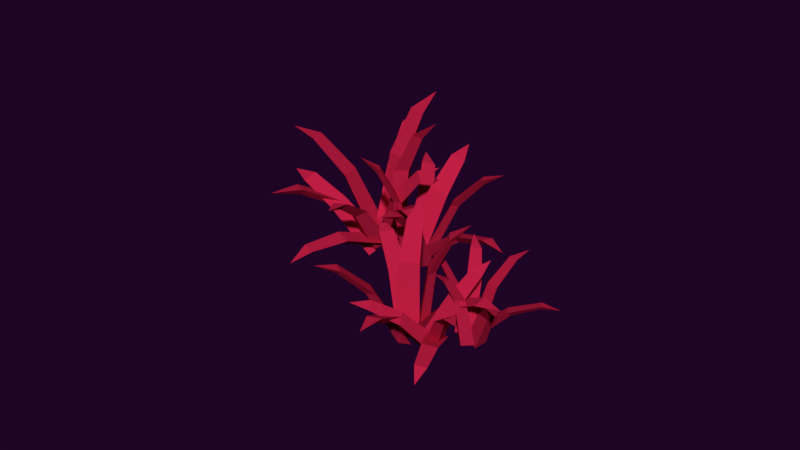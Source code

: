# Source: conjunto28.blend  (saved by Blender 2.79.0; exported with 4.5.12 LTS)
import bpy
from mathutils import Matrix  # noqa: F401  (used for matrix-valued properties, if any)

bpy.ops.wm.read_factory_settings(use_empty=True)
scene = bpy.context.scene
scene.name = 'Scene'

# ---- collections
col_collection_1 = bpy.data.collections.new('Collection 1'); scene.collection.children.link(col_collection_1)

# ---- materials (node trees are filled in below, after node groups)
mat_material_005 = bpy.data.materials.new('Material.005')
mat_material_005.alpha_threshold = 0.0
mat_material_005.use_transparent_shadow = False
mat_material_005.diffuse_color = (0.5382, 0.01406, 0.05926, 1.0)
mat_material_005.roughness = 0.5

# ---- material node trees

# ---- world
world_world_001 = bpy.data.worlds.new('World.001'); scene.world = world_world_001
world_world_001.color = (0.0134, 0.001575, 0.01811)
world_world_001.use_sun_shadow = False
world_world_001.sun_shadow_jitter_overblur = 0.0
world_world_001.cycles.sampling_method = 'MANUAL'
world_world_001.light_settings.ao_factor = 0.4154
world_world_001.light_settings.distance = 0.4

# ---- meshes
me_plane_040 = bpy.data.meshes.new('Plane.040')
me_plane_040.from_pydata([(-5.339, -0.4229, -2.656), (-5.297, 0.7818, -2.729), (-6.54, 1.185, -2.638), (-5.828, 1.372, 2.371), (-4.869, 0.1267, 2.354), (-4.846, 1.063, 2.298), (-3.712, 1.06, 5.168), (-3.835, 1.693, 4.803), (-4.439, 2.026, 5.179), (-2.813, 2.33, 6.157), (-6.621, 0.4015, -3.352), (-5.47, -0.01448, -3.733), (-4.657, 0.6795, -3.096), (-4.404, -2.809, 0.5629), (-5.94, -3.026, 0.3634), (-5.027, -3.352, 0.06483), (-5.318, -5.915, 1.724), (-4.664, -5.831, 1.343), (-4.136, -5.748, 1.878), (-4.41, -7.647, 1.68), (-8.768, 0.4195, 1.147), (-6.696, -1.003, -3.248), (-6.856, 0.2362, -3.643), (-5.842, 0.8118, -3.327), (-8.118, 1.849, 1.074), (-8.902, 1.394, 0.8317), (-10.31, 2.879, 3.143), (-10.67, 2.394, 2.719), (-10.82, 1.785, 3.193), (-12.08, 3.192, 3.533), (-5.947, 0.5965, -2.656), (-7.13, 0.8284, -2.729), (-7.725, -0.336, -2.638), (-7.797, 0.3966, 2.371), (-6.416, 1.147, 2.354), (-7.336, 1.318, 2.298), (-7.155, 2.438, 5.168), (-7.799, 2.415, 4.803), (-8.223, 1.872, 5.179), (-8.267, 3.525, 6.157), (-6.964, -0.5396, -3.352), (-6.371, 0.5313, -3.733), (-6.928, 1.444, -3.096), (-3.444, 1.144, 0.5629), (-3.471, -0.4074, 0.3634), (-3.006, 0.4423, 0.06483), (-0.5202, -0.2492, 1.724), (-0.5001, 0.4097, 1.343), (-0.499, 0.9447, 1.878), (1.333, 0.3741, 1.68), (-7.32, -2.657, 1.147), (-5.588, -0.835, -3.248), (-6.837, -0.7971, -3.643), (-7.246, 0.2945, -3.327), (-8.629, -1.789, 1.074), (-8.303, -2.635, 0.8317), (-9.992, -3.787, 3.143), (-9.57, -4.224, 2.719), (-8.991, -4.464, 3.193), (-10.58, -5.49, 3.533), (-0.9082, 1.059, -1.759), (-1.331, 1.805, -2.089), (-2.305, 1.642, -1.956), (-1.904, 3.309, 1.491), (-0.8029, 2.867, 1.638), (-1.138, 3.444, 1.384), (-0.3859, 4.586, 3.291), (-0.7045, 4.842, 2.903), (-1.229, 4.934, 3.174), (-0.2662, 5.95, 3.597), (-2.066, 0.9407, -2.279), (-1.148, 0.9878, -2.605), (-0.8694, 1.871, -2.411), (0.6043, 0.7393, 0.9616), (-0.3312, 0.01169, 1.064), (0.3947, 0.05282, 0.8078), (1.162, -1.214, 2.611), (1.563, -1.031, 2.236), (1.882, -0.6542, 2.532), (2.411, -1.984, 2.854), (-3.494, 1.364, 1.207), (-1.589, 0.06733, -1.878), (-2.159, 0.6797, -2.42), (-1.703, 1.477, -2.454), (-3.599, 2.463, 0.7489), (-3.947, 1.842, 0.7789), (-5.433, 2.872, 2.275), (-5.493, 2.332, 2.128), (-5.361, 2.024, 2.623), (-6.725, 2.543, 2.71), (-1.692, 1.48, -1.912), (-2.562, 1.189, -1.865), (-2.52, 0.2788, -1.461), (-2.842, 2.009, 1.963), (-2.209, 2.958, 1.605), (-2.882, 2.726, 1.644), (-3.182, 4.232, 3.42), (-3.599, 3.896, 3.247), (-3.677, 3.507, 3.692), (-4.325, 4.774, 4.024), (-1.94, 0.2346, -2.023), (-1.949, 1.01, -2.613), (-2.659, 1.548, -2.293), (-0.2396, 3.537, -0.05425), (0.3228, 2.51, 0.1571), (0.3127, 3.125, -0.3078), (2.217, 4.0, 0.7173), (1.984, 4.319, 0.2933), (1.784, 4.791, 0.5545), (3.211, 5.029, 0.3077), (-1.383, -0.04066, 1.717), (-0.919, 0.5616, -2.057), (-1.76, 0.04309, -2.189), (-2.439, 0.6608, -2.158), (-2.575, 0.01956, 1.636), (-2.042, -0.4549, 1.613), (-2.729, -1.166, 3.741), (-2.286, -1.4, 3.483), (-1.813, -1.222, 3.802), (-2.481, -2.332, 4.48), (-3.505, -1.863, -1.655), (-2.704, -1.492, -1.907), (-2.69, -0.5812, -1.503), (-1.052, -2.198, 1.584), (-1.678, -3.209, 1.455), (-1.056, -2.915, 1.263), (-0.02629, -4.346, 2.811), (0.2734, -3.978, 2.509), (0.4619, -3.573, 2.905), (1.3, -4.768, 2.98), (-3.429, -0.6031, -1.831), (-3.551, -1.388, -2.396), (-2.726, -1.85, -2.345), (-4.033, -4.003, 0.5669), (-4.582, -3.028, 0.9696), (-4.674, -3.65, 0.5229), (-6.021, -4.673, 2.13), (-5.918, -4.978, 1.649), (-5.598, -5.424, 1.821), (-6.993, -5.798, 2.076), (-2.693, -0.2968, 1.876), (-4.365, -1.023, -1.516), (-3.672, -0.4328, -1.923), (-2.969, -0.9845, -2.133), (-1.601, -0.249, 1.39), (-2.152, 0.1738, 1.556), (-0.8467, 0.9926, 3.326), (-1.371, 1.178, 3.239), (-1.687, 0.9655, 3.699), (-0.935, 2.147, 4.118), (-4.141, -0.6785, -1.571), (-3.388, -0.6316, -2.188), (-2.728, -0.1369, -1.723), (-1.151, -3.377, -0.3681), (-2.256, -3.801, -0.2487), (-1.658, -3.762, -0.7339), (-1.111, -5.993, -0.3279), (-0.7652, -5.706, -0.6929), (-0.2603, -5.667, -0.4199), (-0.2815, -6.987, -1.061), (6.626, -0.6701, -2.564), (6.064, 0.05957, -2.619), (5.136, -0.3086, -2.55), (5.464, 0.1481, 1.276), (6.635, -0.1179, 1.263), (6.193, 0.4444, 1.221), (6.862, 0.9954, 3.413), (6.481, 1.307, 3.134), (5.964, 1.209, 3.421), (6.772, 2.18, 4.169), (5.47, -0.8092, -3.095), (6.35, -0.4936, -3.387), (6.491, 0.3108, -2.9), (8.338, -1.619, -0.1048), (7.54, -2.495, -0.2572), (8.236, -2.242, -0.4853), (9.313, -3.893, 0.7823), (9.657, -3.525, 0.4912), (9.927, -3.218, 0.8996), (10.69, -4.47, 0.7482), (4.198, -1.844, 0.341), (6.11, -1.672, -3.015), (5.413, -1.021, -3.318), (5.729, -0.1884, -3.076), (3.884, -0.6863, 0.2853), (3.645, -1.336, 0.1005), (2.095, -1.145, 1.866), (2.116, -1.608, 1.542), (2.328, -2.038, 1.904), (0.8984, -1.825, 2.164), (5.772, -0.3663, -2.564), (4.963, -0.8058, -2.619), (5.18, -1.781, -2.55), (4.781, -1.385, 1.276), (5.228, -0.2704, 1.263), (4.603, -0.6182, 1.221), (4.164, 0.1291, 3.413), (3.796, -0.1975, 3.134), (3.811, -0.7239, 3.421), (2.98, 0.228, 4.169), (5.727, -1.53, -3.095), (5.554, -0.611, -3.387), (4.782, -0.3452, -2.9), (6.979, 1.175, -0.1048), (7.718, 0.2485, -0.2572), (7.578, 0.9751, -0.4853), (9.378, 1.778, 0.7823), (9.069, 2.176, 0.4912), (8.809, 2.492, 0.8996), (10.16, 3.048, 0.7482), (6.548, -2.949, 0.341), (6.68, -1.034, -3.015), (5.927, -1.62, -3.318), (5.155, -1.176, -3.076), (5.355, -3.076, 0.2853), (5.959, -3.415, 0.1005), (5.526, -4.916, 1.866), (5.987, -4.967, 1.542), (6.444, -4.827, 1.904), (6.009, -6.204, 2.164), (8.512, 2.36, -1.879), (7.9, 2.593, -2.131), (7.406, 2.022, -2.029), (6.831, 3.199, 0.6043), (7.694, 3.475, 0.7165), (7.216, 3.651, 0.5223), (7.102, 4.69, 1.979), (6.79, 4.685, 1.683), (6.437, 4.484, 1.89), (6.509, 5.551, 2.213), (7.889, 1.726, -2.276), (8.406, 2.201, -2.525), (8.14, 2.856, -2.376), (9.558, 2.908, 0.1997), (9.362, 2.024, 0.2782), (9.769, 2.402, 0.08227), (10.84, 2.03, 1.459), (10.98, 2.333, 1.173), (10.99, 2.71, 1.399), (11.95, 2.185, 1.645), (6.842, 1.28, 0.3872), (8.594, 1.444, -1.969), (7.961, 1.527, -2.384), (7.841, 2.218, -2.409), (6.245, 1.876, 0.03723), (6.343, 1.34, 0.06015), (4.966, 1.223, 1.203), (5.194, 0.8763, 1.091), (5.422, 0.7596, 1.469), (4.366, 0.4008, 1.535), (7.846, 2.225, -1.995), (7.475, 1.631, -1.96), (7.944, 1.115, -1.651), (6.911, 1.977, 0.9648), (6.822, 2.844, 0.6913), (6.539, 2.379, 0.7213), (5.63, 3.12, 2.077), (5.547, 2.719, 1.945), (5.691, 2.452, 2.286), (4.692, 2.882, 2.539), (8.306, 1.372, -2.08), (7.924, 1.824, -2.531), (7.244, 1.795, -2.286), (7.699, 4.144, -0.5762), (8.53, 3.813, -0.4148), (8.225, 4.17, -0.7699), (8.92, 5.613, 0.01308), (8.627, 5.686, -0.3108), (8.28, 5.867, -0.1112), (9.004, 6.702, -0.2998), (8.768, 1.481, 0.7768), (8.748, 2.062, -2.106), (8.506, 1.347, -2.207), (7.805, 1.38, -2.183), (8.038, 0.9364, 0.7151), (8.582, 0.9163, 0.6971), (8.524, 0.1633, 2.323), (8.898, 0.2415, 2.126), (9.09, 0.5762, 2.369), (9.238, -0.402, 2.887), (8.407, -0.6249, -1.799), (8.698, -0.01631, -1.991), (8.262, 0.5265, -1.683), (10.01, 0.3726, 0.675), (10.14, -0.5268, 0.5766), (10.36, -0.05139, 0.43), (11.66, -0.3924, 1.613), (11.66, -0.0298, 1.382), (11.57, 0.3005, 1.684), (12.65, 0.005522, 1.741), (7.838, 0.1538, -1.933), (8.149, -0.3672, -2.365), (8.859, -0.2378, -2.326), (9.138, -2.141, -0.1017), (8.34, -1.835, 0.2058), (8.588, -2.246, -0.1353), (8.294, -3.504, 1.093), (8.503, -3.633, 0.7246), (8.909, -3.74, 0.8558), (8.27, -4.639, 1.051), (8.122, 0.6927, 0.898), (7.492, -0.549, -1.693), (7.612, 0.1356, -2.004), (8.295, 0.1535, -2.164), (8.741, 1.252, 0.5269), (8.212, 1.233, 0.6536), (8.581, 2.35, 2.006), (8.182, 2.205, 1.939), (8.1, 1.925, 2.29), (7.967, 2.987, 2.611), (7.456, -0.2373, -1.735), (7.876, 0.1572, -2.206), (8.024, 0.7697, -1.851), (10.53, -0.3696, -0.816), (10.09, -1.157, -0.7248), (10.42, -0.8428, -1.095), (11.83, -1.89, -0.7853), (11.89, -1.552, -1.064), (12.17, -1.284, -0.8555), (12.8, -2.071, -1.346)], [], [(0, 2, 1), (5, 3, 8, 7), (1, 2, 3, 5), (0, 1, 5, 4), (2, 0, 4, 3), (7, 8, 9), (3, 4, 6, 8), (4, 5, 7, 6), (8, 6, 9), (6, 7, 9), (10, 12, 11), (15, 13, 18, 17), (11, 12, 13, 15), (10, 11, 15, 14), (12, 10, 14, 13), (17, 18, 19), (13, 14, 16, 18), (14, 15, 17, 16), (18, 16, 19), (16, 17, 19), (23, 21, 22), (25, 20, 28, 27), (22, 21, 20, 25), (23, 22, 25, 24), (21, 23, 24, 20), (27, 28, 29), (20, 24, 26, 28), (24, 25, 27, 26), (28, 26, 29), (26, 27, 29), (30, 32, 31), (35, 33, 38, 37), (31, 32, 33, 35), (30, 31, 35, 34), (32, 30, 34, 33), (37, 38, 39), (33, 34, 36, 38), (34, 35, 37, 36), (38, 36, 39), (36, 37, 39), (40, 42, 41), (45, 43, 48, 47), (41, 42, 43, 45), (40, 41, 45, 44), (42, 40, 44, 43), (47, 48, 49), (43, 44, 46, 48), (44, 45, 47, 46), (48, 46, 49), (46, 47, 49), (53, 51, 52), (55, 50, 58, 57), (52, 51, 50, 55), (53, 52, 55, 54), (51, 53, 54, 50), (57, 58, 59), (50, 54, 56, 58), (54, 55, 57, 56), (58, 56, 59), (56, 57, 59), (60, 62, 61), (65, 63, 68, 67), (61, 62, 63, 65), (60, 61, 65, 64), (62, 60, 64, 63), (67, 68, 69), (63, 64, 66, 68), (64, 65, 67, 66), (68, 66, 69), (66, 67, 69), (70, 72, 71), (75, 73, 78, 77), (71, 72, 73, 75), (70, 71, 75, 74), (72, 70, 74, 73), (77, 78, 79), (73, 74, 76, 78), (74, 75, 77, 76), (78, 76, 79), (76, 77, 79), (83, 81, 82), (85, 80, 88, 87), (82, 81, 80, 85), (83, 82, 85, 84), (81, 83, 84, 80), (87, 88, 89), (80, 84, 86, 88), (84, 85, 87, 86), (88, 86, 89), (86, 87, 89), (90, 92, 91), (95, 93, 98, 97), (91, 92, 93, 95), (90, 91, 95, 94), (92, 90, 94, 93), (97, 98, 99), (93, 94, 96, 98), (94, 95, 97, 96), (98, 96, 99), (96, 97, 99), (100, 102, 101), (105, 103, 108, 107), (101, 102, 103, 105), (100, 101, 105, 104), (102, 100, 104, 103), (107, 108, 109), (103, 104, 106, 108), (104, 105, 107, 106), (108, 106, 109), (106, 107, 109), (113, 111, 112), (115, 110, 118, 117), (112, 111, 110, 115), (113, 112, 115, 114), (111, 113, 114, 110), (117, 118, 119), (110, 114, 116, 118), (114, 115, 117, 116), (118, 116, 119), (116, 117, 119), (120, 122, 121), (125, 123, 128, 127), (121, 122, 123, 125), (120, 121, 125, 124), (122, 120, 124, 123), (127, 128, 129), (123, 124, 126, 128), (124, 125, 127, 126), (128, 126, 129), (126, 127, 129), (130, 132, 131), (135, 133, 138, 137), (131, 132, 133, 135), (130, 131, 135, 134), (132, 130, 134, 133), (137, 138, 139), (133, 134, 136, 138), (134, 135, 137, 136), (138, 136, 139), (136, 137, 139), (143, 141, 142), (145, 140, 148, 147), (142, 141, 140, 145), (143, 142, 145, 144), (141, 143, 144, 140), (147, 148, 149), (140, 144, 146, 148), (144, 145, 147, 146), (148, 146, 149), (146, 147, 149), (150, 152, 151), (155, 153, 158, 157), (151, 152, 153, 155), (150, 151, 155, 154), (152, 150, 154, 153), (157, 158, 159), (153, 154, 156, 158), (154, 155, 157, 156), (158, 156, 159), (156, 157, 159), (160, 162, 161), (165, 163, 168, 167), (161, 162, 163, 165), (160, 161, 165, 164), (162, 160, 164, 163), (167, 168, 169), (163, 164, 166, 168), (164, 165, 167, 166), (168, 166, 169), (166, 167, 169), (170, 172, 171), (175, 173, 178, 177), (171, 172, 173, 175), (170, 171, 175, 174), (172, 170, 174, 173), (177, 178, 179), (173, 174, 176, 178), (174, 175, 177, 176), (178, 176, 179), (176, 177, 179), (183, 181, 182), (185, 180, 188, 187), (182, 181, 180, 185), (183, 182, 185, 184), (181, 183, 184, 180), (187, 188, 189), (180, 184, 186, 188), (184, 185, 187, 186), (188, 186, 189), (186, 187, 189), (190, 192, 191), (195, 193, 198, 197), (191, 192, 193, 195), (190, 191, 195, 194), (192, 190, 194, 193), (197, 198, 199), (193, 194, 196, 198), (194, 195, 197, 196), (198, 196, 199), (196, 197, 199), (200, 202, 201), (205, 203, 208, 207), (201, 202, 203, 205), (200, 201, 205, 204), (202, 200, 204, 203), (207, 208, 209), (203, 204, 206, 208), (204, 205, 207, 206), (208, 206, 209), (206, 207, 209), (213, 211, 212), (215, 210, 218, 217), (212, 211, 210, 215), (213, 212, 215, 214), (211, 213, 214, 210), (217, 218, 219), (210, 214, 216, 218), (214, 215, 217, 216), (218, 216, 219), (216, 217, 219), (220, 222, 221), (225, 223, 228, 227), (221, 222, 223, 225), (220, 221, 225, 224), (222, 220, 224, 223), (227, 228, 229), (223, 224, 226, 228), (224, 225, 227, 226), (228, 226, 229), (226, 227, 229), (230, 232, 231), (235, 233, 238, 237), (231, 232, 233, 235), (230, 231, 235, 234), (232, 230, 234, 233), (237, 238, 239), (233, 234, 236, 238), (234, 235, 237, 236), (238, 236, 239), (236, 237, 239), (243, 241, 242), (245, 240, 248, 247), (242, 241, 240, 245), (243, 242, 245, 244), (241, 243, 244, 240), (247, 248, 249), (240, 244, 246, 248), (244, 245, 247, 246), (248, 246, 249), (246, 247, 249), (250, 252, 251), (255, 253, 258, 257), (251, 252, 253, 255), (250, 251, 255, 254), (252, 250, 254, 253), (257, 258, 259), (253, 254, 256, 258), (254, 255, 257, 256), (258, 256, 259), (256, 257, 259), (260, 262, 261), (265, 263, 268, 267), (261, 262, 263, 265), (260, 261, 265, 264), (262, 260, 264, 263), (267, 268, 269), (263, 264, 266, 268), (264, 265, 267, 266), (268, 266, 269), (266, 267, 269), (273, 271, 272), (275, 270, 278, 277), (272, 271, 270, 275), (273, 272, 275, 274), (271, 273, 274, 270), (277, 278, 279), (270, 274, 276, 278), (274, 275, 277, 276), (278, 276, 279), (276, 277, 279), (280, 282, 281), (285, 283, 288, 287), (281, 282, 283, 285), (280, 281, 285, 284), (282, 280, 284, 283), (287, 288, 289), (283, 284, 286, 288), (284, 285, 287, 286), (288, 286, 289), (286, 287, 289), (290, 292, 291), (295, 293, 298, 297), (291, 292, 293, 295), (290, 291, 295, 294), (292, 290, 294, 293), (297, 298, 299), (293, 294, 296, 298), (294, 295, 297, 296), (298, 296, 299), (296, 297, 299), (303, 301, 302), (305, 300, 308, 307), (302, 301, 300, 305), (303, 302, 305, 304), (301, 303, 304, 300), (307, 308, 309), (300, 304, 306, 308), (304, 305, 307, 306), (308, 306, 309), (306, 307, 309), (310, 312, 311), (315, 313, 318, 317), (311, 312, 313, 315), (310, 311, 315, 314), (312, 310, 314, 313), (317, 318, 319), (313, 314, 316, 318), (314, 315, 317, 316), (318, 316, 319), (316, 317, 319)])
me_plane_040.materials.append(mat_material_005)
me_plane_040.use_remesh_preserve_volume = False
me_plane_040.use_remesh_preserve_attributes = False
me_plane_040.use_mirror_vertex_groups = False
me_plane_040.update()

# ---- objects
ob_grass01_001 = bpy.data.objects.new('grass01.001', me_plane_040)

# ---- transforms, parenting, visibility, modifiers, constraints
ob_grass01_001.location = (0.08227, 0.01432, 0.01332)
ob_grass01_001.rotation_euler = (0.0, -0.0, -0.6912)
ob_grass01_001.scale = (0.04847, 0.04847, 0.04847)
ob_grass01_001.lineart.crease_threshold = 0.0

# ---- collection membership
col_collection_1.objects.link(ob_grass01_001)

# ---- scene / render settings (as saved in the file)
scene.frame_start = 1; scene.frame_end = 250; scene.frame_set(0)
scene.render.engine = 'BLENDER_EEVEE_NEXT'
scene.render.resolution_percentage = 50
scene.render.dither_intensity = 0.0
scene.cycles.use_denoising = False
scene.cycles.samples = 128
scene.cycles.sampling_pattern = 'TABULATED_SOBOL'
scene.cycles.use_adaptive_sampling = False
scene.cycles.use_light_tree = False
scene.cycles.blur_glossy = 0.0
scene.cycles.sample_clamp_indirect = 0.0
scene.view_settings.view_transform = 'Standard'
bpy.context.view_layer.update()

# ---- added for rendering (the .blend has no active camera and no usable light): camera, sun
cam_auto = bpy.data.cameras.new('AutoCamera')
cam_auto.lens = 50.0
cam_auto.sensor_width = 36.0
cam_auto.clip_end = 1000.0
ob_auto_camera = bpy.data.objects.new('AutoCamera', cam_auto)
scene.collection.objects.link(ob_auto_camera)
ob_auto_camera.location = (1.8885, -2.18332, 1.518)
ob_auto_camera.rotation_euler = (1.09748, -7.21219e-08, 0.694738)
scene.camera = ob_auto_camera
light_auto_sun = bpy.data.lights.new('AutoSun', 'SUN')
light_auto_sun.energy = 3.0
light_auto_sun.angle = 0.0523599
ob_auto_sun = bpy.data.objects.new('AutoSun', light_auto_sun)
scene.collection.objects.link(ob_auto_sun)
ob_auto_sun.rotation_euler = (0.872665, 0.174533, 0.523599)
bpy.context.view_layer.update()
